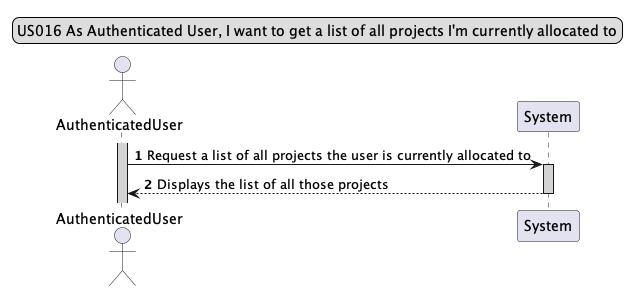

The diagram above was rendered by PlantUML. Its source (embedded in the PNG):
@startuml

legend top
US016 As Authenticated User, I want to get a list of all projects I'm currently allocated to
end legend

autonumber
autoactivate on
actor AuthenticatedUser as AuthenticatedUser
activate AuthenticatedUser #lightgrey

AuthenticatedUser -> System #lightgrey: Request a list of all projects the user is currently allocated to
System --> AuthenticatedUser: Displays the list of all those projects


@enduml